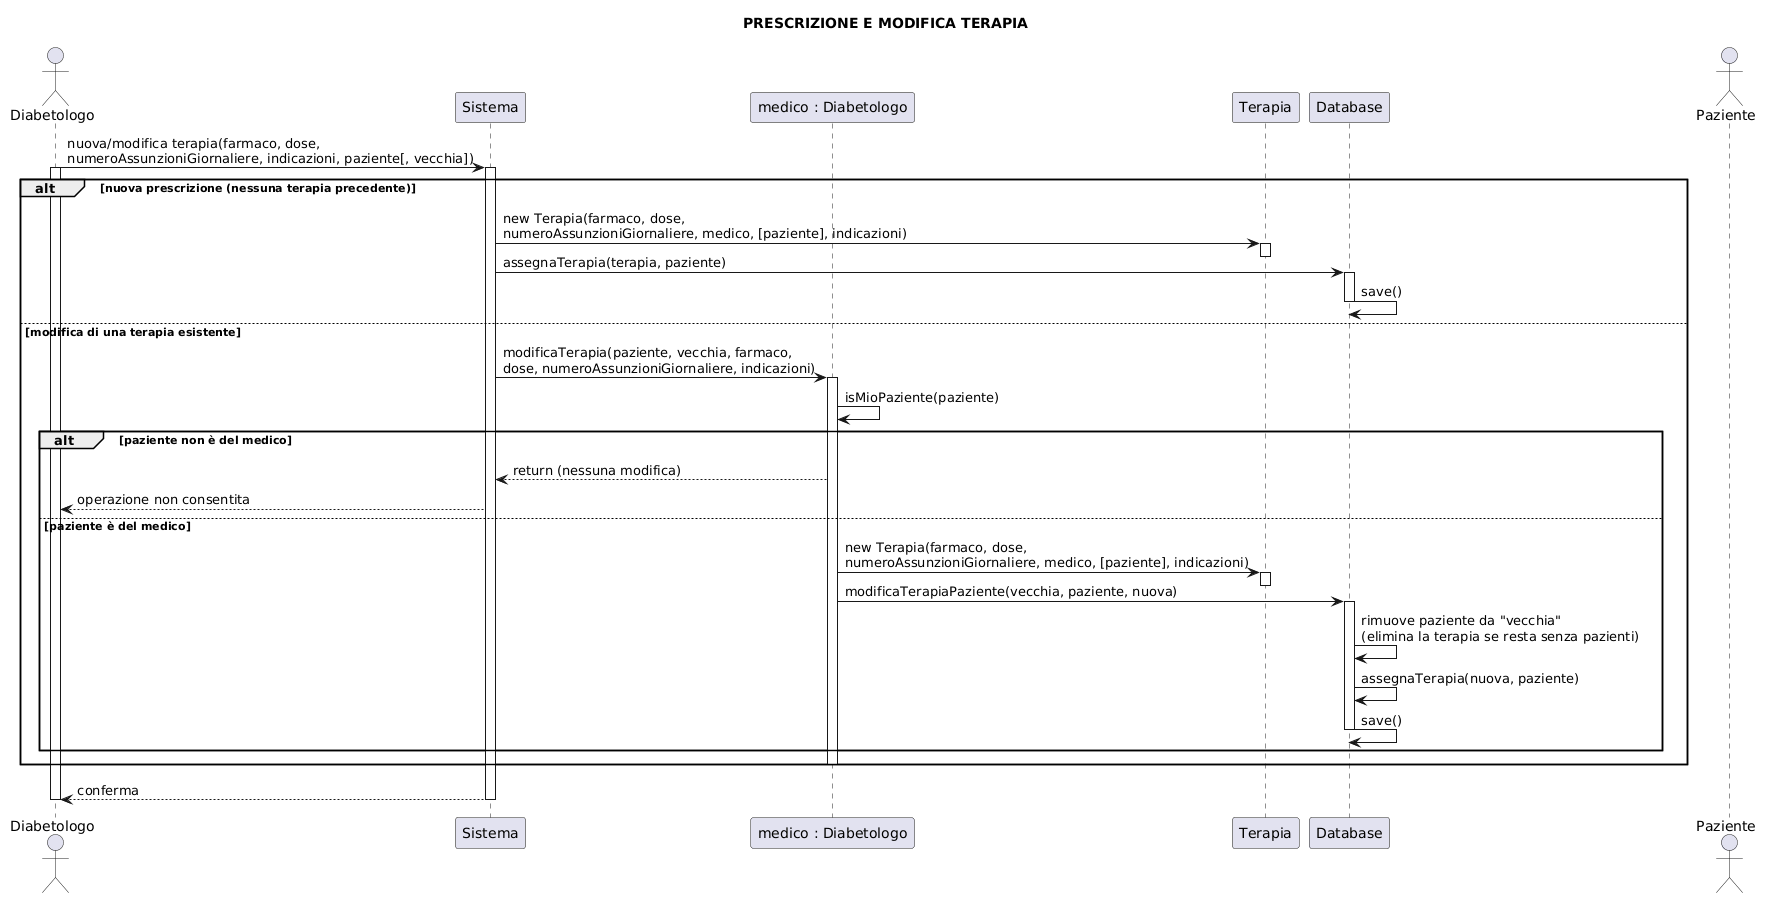

The diagram above was rendered by PlantUML. Its source (embedded in the PNG):
@startuml
title PRESCRIZIONE E MODIFICA TERAPIA

actor "Diabetologo" as ActorMedico
participant Sistema
participant "medico : Diabetologo" as MedicoObj
participant Terapia
participant Database
actor Paziente

ActorMedico -> Sistema: nuova/modifica terapia(farmaco, dose,\nnumeroAssunzioniGiornaliere, indicazioni, paziente[, vecchia])
activate ActorMedico
activate Sistema

alt nuova prescrizione (nessuna terapia precedente)
    Sistema -> Terapia: new Terapia(farmaco, dose,\nnumeroAssunzioniGiornaliere, medico, [paziente], indicazioni)
    activate Terapia
    deactivate Terapia

    Sistema -> Database: assegnaTerapia(terapia, paziente)
    activate Database
    Database -> Database: save()
    deactivate Database

else modifica di una terapia esistente
    Sistema -> MedicoObj: modificaTerapia(paziente, vecchia, farmaco,\ndose, numeroAssunzioniGiornaliere, indicazioni)
    activate MedicoObj

    MedicoObj -> MedicoObj: isMioPaziente(paziente)

    alt paziente non è del medico
        MedicoObj --> Sistema: return (nessuna modifica)
        Sistema --> ActorMedico: operazione non consentita
    else paziente è del medico
        MedicoObj -> Terapia: new Terapia(farmaco, dose,\nnumeroAssunzioniGiornaliere, medico, [paziente], indicazioni)
        activate Terapia
        deactivate Terapia

        MedicoObj -> Database: modificaTerapiaPaziente(vecchia, paziente, nuova)
        activate Database
        Database -> Database: rimuove paziente da "vecchia"\n(elimina la terapia se resta senza pazienti)
        Database -> Database: assegnaTerapia(nuova, paziente)
        Database -> Database: save()
        deactivate Database
    end
    deactivate MedicoObj
end

Sistema --> ActorMedico: conferma

deactivate Sistema
deactivate ActorMedico
@enduml